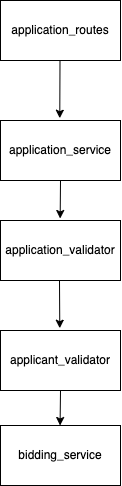

The diagram above was exported from draw.io. Its source (the exported page's mxGraphModel, read from the mxfile embedded in the PNG):
<mxGraphModel dx="998" dy="642" grid="1" gridSize="10" guides="1" tooltips="1" connect="1" arrows="1" fold="1" page="1" pageScale="1" pageWidth="827" pageHeight="1169" math="0" shadow="0">
  <root>
    <mxCell id="0" />
    <mxCell id="1" parent="0" />
    <mxCell id="iFKBLCAbpAUHv6iov9y8-4" value="application_routes" style="rounded=0;whiteSpace=wrap;html=1;" vertex="1" parent="1">
      <mxGeometry x="310" y="100" width="120" height="60" as="geometry" />
    </mxCell>
    <mxCell id="iFKBLCAbpAUHv6iov9y8-5" value="" style="endArrow=classic;html=1;rounded=0;entryX=0.494;entryY=-0.038;entryDx=0;entryDy=0;entryPerimeter=0;" edge="1" parent="1" target="iFKBLCAbpAUHv6iov9y8-6">
      <mxGeometry width="50" height="50" relative="1" as="geometry">
        <mxPoint x="369.5" y="160" as="sourcePoint" />
        <mxPoint x="370" y="210" as="targetPoint" />
      </mxGeometry>
    </mxCell>
    <mxCell id="iFKBLCAbpAUHv6iov9y8-6" value="application_service" style="rounded=0;whiteSpace=wrap;html=1;" vertex="1" parent="1">
      <mxGeometry x="310" y="220" width="120" height="60" as="geometry" />
    </mxCell>
    <mxCell id="iFKBLCAbpAUHv6iov9y8-8" value="application_validator" style="rounded=0;whiteSpace=wrap;html=1;" vertex="1" parent="1">
      <mxGeometry x="310" y="320" width="120" height="60" as="geometry" />
    </mxCell>
    <mxCell id="iFKBLCAbpAUHv6iov9y8-9" value="" style="endArrow=classic;html=1;rounded=0;entryX=0.494;entryY=-0.038;entryDx=0;entryDy=0;entryPerimeter=0;" edge="1" parent="1" target="iFKBLCAbpAUHv6iov9y8-10">
      <mxGeometry width="50" height="50" relative="1" as="geometry">
        <mxPoint x="369" y="380" as="sourcePoint" />
        <mxPoint x="370" y="420" as="targetPoint" />
      </mxGeometry>
    </mxCell>
    <mxCell id="iFKBLCAbpAUHv6iov9y8-10" value="applicant_validator" style="rounded=0;whiteSpace=wrap;html=1;" vertex="1" parent="1">
      <mxGeometry x="310" y="430" width="120" height="60" as="geometry" />
    </mxCell>
    <mxCell id="iFKBLCAbpAUHv6iov9y8-11" value="" style="endArrow=classic;html=1;rounded=0;entryX=0.494;entryY=-0.038;entryDx=0;entryDy=0;entryPerimeter=0;" edge="1" parent="1">
      <mxGeometry width="50" height="50" relative="1" as="geometry">
        <mxPoint x="370" y="280" as="sourcePoint" />
        <mxPoint x="369.66" y="318" as="targetPoint" />
      </mxGeometry>
    </mxCell>
    <mxCell id="iFKBLCAbpAUHv6iov9y8-12" value="bidding_service" style="rounded=0;whiteSpace=wrap;html=1;" vertex="1" parent="1">
      <mxGeometry x="310" y="525" width="120" height="60" as="geometry" />
    </mxCell>
    <mxCell id="iFKBLCAbpAUHv6iov9y8-13" value="" style="endArrow=classic;html=1;rounded=0;entryX=0.494;entryY=-0.038;entryDx=0;entryDy=0;entryPerimeter=0;" edge="1" parent="1">
      <mxGeometry width="50" height="50" relative="1" as="geometry">
        <mxPoint x="370" y="490" as="sourcePoint" />
        <mxPoint x="369.57" y="525" as="targetPoint" />
      </mxGeometry>
    </mxCell>
  </root>
</mxGraphModel>